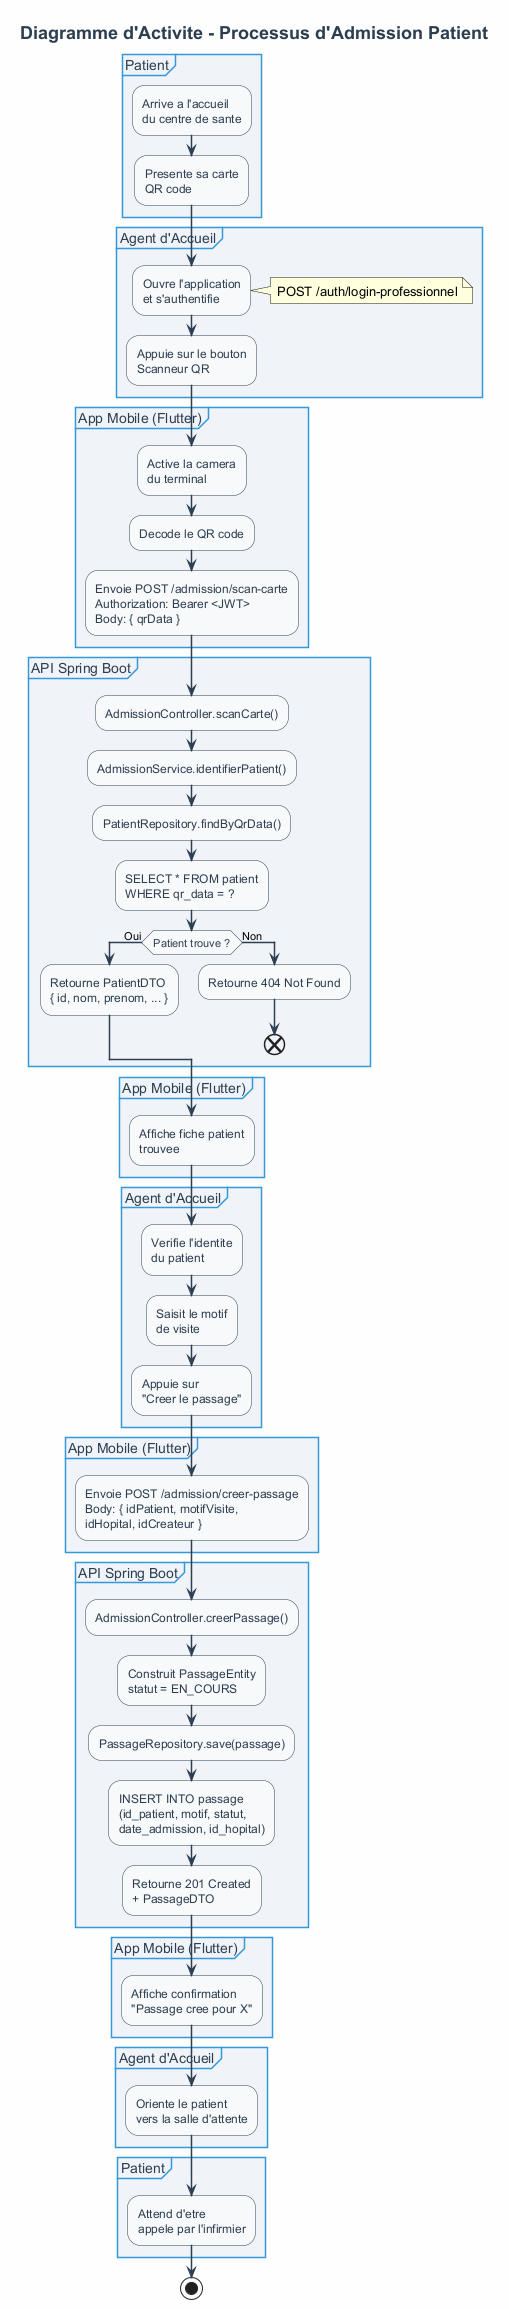

The diagram above was rendered by PlantUML. Its source (embedded in the PNG):
@startuml
skinparam backgroundColor #FEFEFE
skinparam activity {
  BorderColor #2C3E50
  FontColor #2C3E50
  BackgroundColor #F8F9FA
}
skinparam activityDuty {
  BorderColor #2C3E50
  FontColor #2C3E50
  BackgroundColor #E8F8F5
}
skinparam arrow {
  Color #2C3E50
  Thickness 1.5
}
skinparam title {
  FontSize 18
  FontStyle bold
  FontColor #2C3E50
}
skinparam partition {
  BorderColor #3498DB
  FontColor #2C3E50
  BackgroundColor #F0F4F8
}

title "Diagramme d'Activite - Processus d'Admission Patient"

partition "Patient" {
  :Arrive a l'accueil\ndu centre de sante;
  :Presente sa carte\nQR code;
}

partition "Agent d'Accueil" {
  :Ouvre l'application\net s'authentifie;
  note right: POST /auth/login-professionnel
  :Appuie sur le bouton\nScanneur QR;
}

partition "App Mobile (Flutter)" {
  :Active la camera\ndu terminal;
  :Decode le QR code;
  :Envoie POST /admission/scan-carte\nAuthorization: Bearer <JWT>\nBody: { qrData };
}

partition "API Spring Boot" {
  :AdmissionController.scanCarte();
  :AdmissionService.identifierPatient();
  :PatientRepository.findByQrData();
  :SELECT * FROM patient\nWHERE qr_data = ?;

  if (Patient trouve ?) then (Oui)
    :Retourne PatientDTO\n{ id, nom, prenom, ... };
  else (Non)
    :Retourne 404 Not Found;
    end
  endif
}

partition "App Mobile (Flutter)" {
  :Affiche fiche patient\ntrouvee;
}

partition "Agent d'Accueil" {
  :Verifie l'identite\ndu patient;
  :Saisit le motif\nde visite;
  :Appuie sur\n"Creer le passage";
}

partition "App Mobile (Flutter)" {
  :Envoie POST /admission/creer-passage\nBody: { idPatient, motifVisite,\nidHopital, idCreateur };
}

partition "API Spring Boot" {
  :AdmissionController.creerPassage();
  :Construit PassageEntity\nstatut = EN_COURS;
  :PassageRepository.save(passage);
  :INSERT INTO passage\n(id_patient, motif, statut,\ndate_admission, id_hopital);
  :Retourne 201 Created\n+ PassageDTO;
}

partition "App Mobile (Flutter)" {
  :Affiche confirmation\n"Passage cree pour X";
}

partition "Agent d'Accueil" {
  :Oriente le patient\nvers la salle d'attente;
}

partition "Patient" {
  :Attend d'etre\nappele par l'infirmier;
}

stop
@enduml